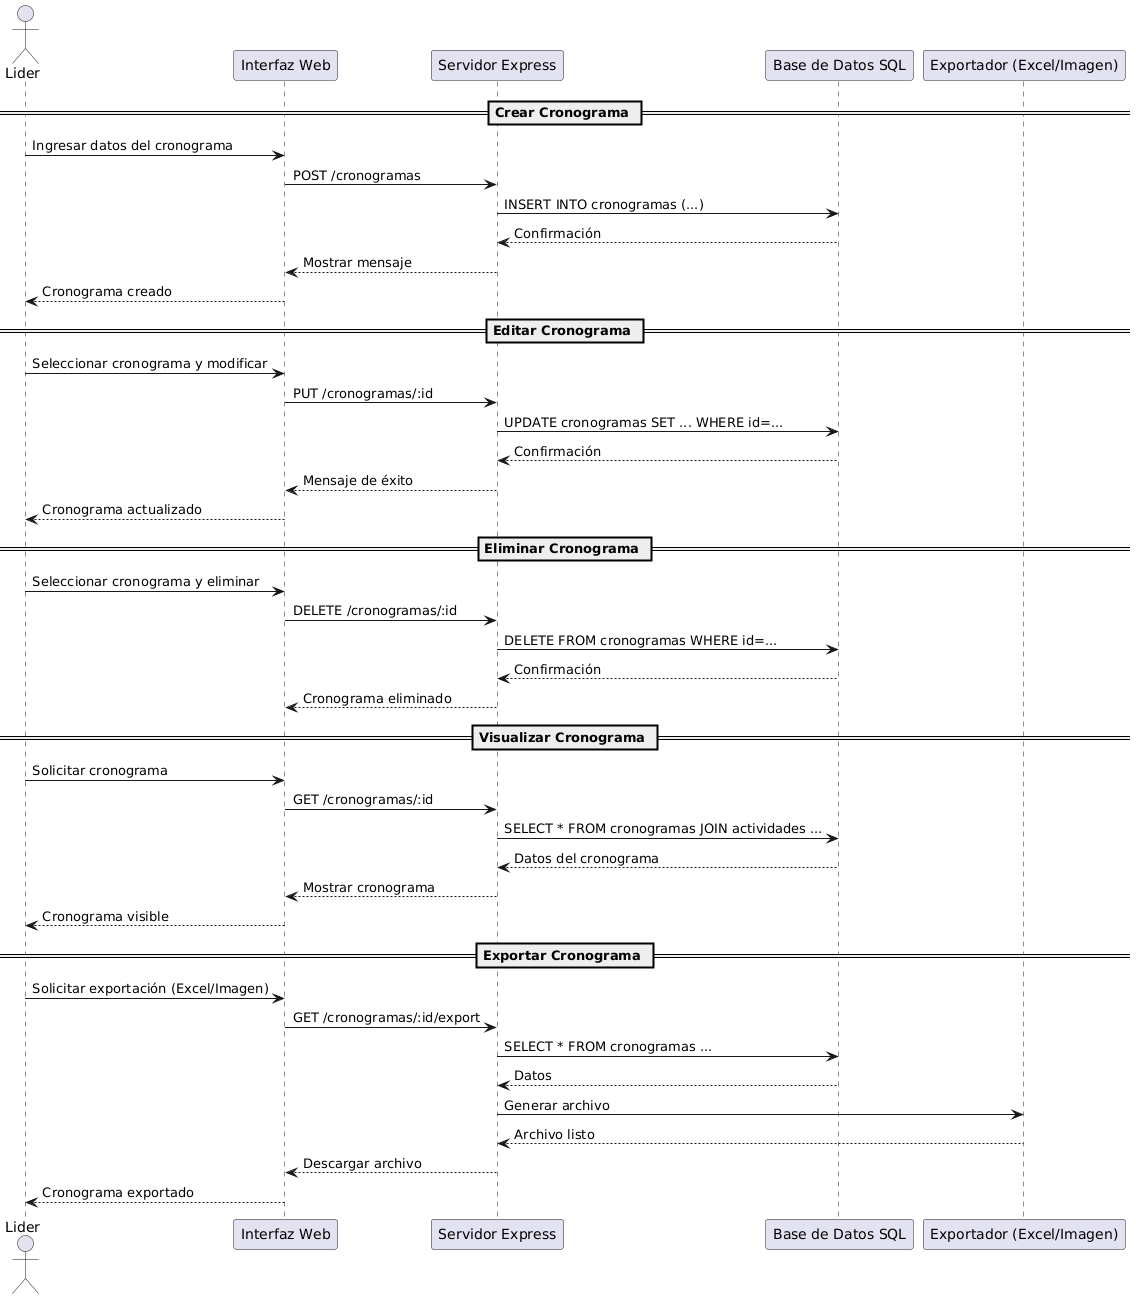

The diagram above was rendered by PlantUML. Its source (embedded in the PNG):
@startuml
actor Lider
participant "Interfaz Web" as UI
participant "Servidor Express" as Server
participant "Base de Datos SQL" as DB
participant "Exportador (Excel/Imagen)" as EX

== Crear Cronograma ==
Lider -> UI: Ingresar datos del cronograma
UI -> Server: POST /cronogramas
Server -> DB: INSERT INTO cronogramas (...)
DB --> Server: Confirmación
Server --> UI: Mostrar mensaje
UI --> Lider: Cronograma creado

== Editar Cronograma ==
Lider -> UI: Seleccionar cronograma y modificar
UI -> Server: PUT /cronogramas/:id
Server -> DB: UPDATE cronogramas SET ... WHERE id=...
DB --> Server: Confirmación
Server --> UI: Mensaje de éxito
UI --> Lider: Cronograma actualizado

== Eliminar Cronograma ==
Lider -> UI: Seleccionar cronograma y eliminar
UI -> Server: DELETE /cronogramas/:id
Server -> DB: DELETE FROM cronogramas WHERE id=...
DB --> Server: Confirmación
Server --> UI: Cronograma eliminado

== Visualizar Cronograma ==
Lider -> UI: Solicitar cronograma
UI -> Server: GET /cronogramas/:id
Server -> DB: SELECT * FROM cronogramas JOIN actividades ...
DB --> Server: Datos del cronograma
Server --> UI: Mostrar cronograma
UI --> Lider: Cronograma visible

== Exportar Cronograma ==
Lider -> UI: Solicitar exportación (Excel/Imagen)
UI -> Server: GET /cronogramas/:id/export
Server -> DB: SELECT * FROM cronogramas ...
DB --> Server: Datos
Server -> EX: Generar archivo
EX --> Server: Archivo listo
Server --> UI: Descargar archivo
UI --> Lider: Cronograma exportado
@enduml